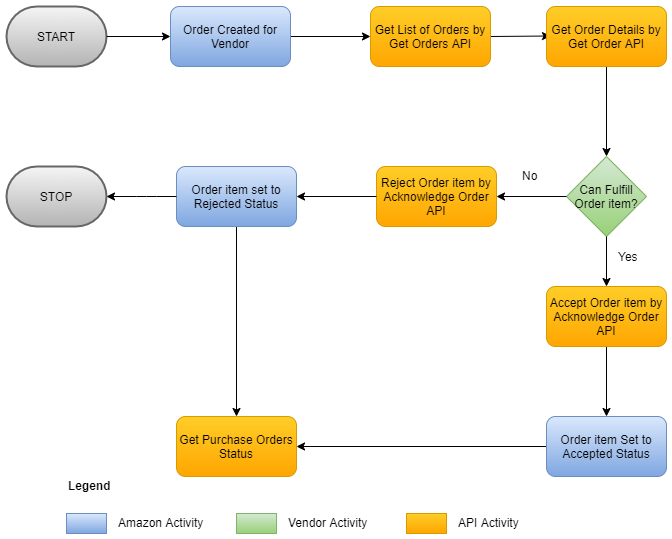

The diagram above was exported from draw.io. Its source (the exported page's mxGraphModel, read from the mxfile embedded in the PNG):
<mxGraphModel dx="768" dy="482" grid="1" gridSize="10" guides="1" tooltips="1" connect="1" arrows="1" fold="1" page="1" pageScale="1" pageWidth="850" pageHeight="1100" math="0" shadow="0">
  <root>
    <mxCell id="0" />
    <mxCell id="1" parent="0" />
    <mxCell id="LZg1HDlAqFLgzdpBMhe1-1" value="START" style="strokeWidth=2;html=1;shape=mxgraph.flowchart.terminator;whiteSpace=wrap;gradientColor=#b3b3b3;fillColor=#f5f5f5;strokeColor=#666666;" parent="1" vertex="1">
      <mxGeometry x="380" y="220" width="100" height="60" as="geometry" />
    </mxCell>
    <mxCell id="LZg1HDlAqFLgzdpBMhe1-2" value="" style="endArrow=classic;html=1;exitX=1;exitY=0.5;exitDx=0;exitDy=0;exitPerimeter=0;" parent="1" source="LZg1HDlAqFLgzdpBMhe1-1" edge="1">
      <mxGeometry width="50" height="50" relative="1" as="geometry">
        <mxPoint x="474" y="270" as="sourcePoint" />
        <mxPoint x="544" y="250" as="targetPoint" />
      </mxGeometry>
    </mxCell>
    <mxCell id="LZg1HDlAqFLgzdpBMhe1-4" value="" style="endArrow=classic;html=1;exitX=1;exitY=0.5;exitDx=0;exitDy=0;" parent="1" edge="1">
      <mxGeometry width="50" height="50" relative="1" as="geometry">
        <mxPoint x="664" y="250" as="sourcePoint" />
        <mxPoint x="744" y="250" as="targetPoint" />
      </mxGeometry>
    </mxCell>
    <mxCell id="LZg1HDlAqFLgzdpBMhe1-6" value="" style="endArrow=classic;html=1;" parent="1" edge="1">
      <mxGeometry width="50" height="50" relative="1" as="geometry">
        <mxPoint x="864" y="250" as="sourcePoint" />
        <mxPoint x="924" y="249.5" as="targetPoint" />
      </mxGeometry>
    </mxCell>
    <mxCell id="LZg1HDlAqFLgzdpBMhe1-10" value="STOP" style="strokeWidth=2;html=1;shape=mxgraph.flowchart.terminator;whiteSpace=wrap;gradientColor=#b3b3b3;fillColor=#f5f5f5;strokeColor=#666666;" parent="1" vertex="1">
      <mxGeometry x="380" y="380" width="100" height="60" as="geometry" />
    </mxCell>
    <mxCell id="LZg1HDlAqFLgzdpBMhe1-12" value="" style="endArrow=classic;html=1;exitX=0.5;exitY=1;exitDx=0;exitDy=0;" parent="1" source="LZg1HDlAqFLgzdpBMhe1-15" edge="1">
      <mxGeometry width="50" height="50" relative="1" as="geometry">
        <mxPoint x="890" y="250" as="sourcePoint" />
        <mxPoint x="980" y="370" as="targetPoint" />
        <Array as="points">
          <mxPoint x="980" y="250" />
        </Array>
      </mxGeometry>
    </mxCell>
    <mxCell id="LZg1HDlAqFLgzdpBMhe1-13" value="&lt;span style=&quot;white-space: normal&quot;&gt;Order Created for Vendor&lt;/span&gt;" style="rounded=1;whiteSpace=wrap;html=1;fillColor=#dae8fc;strokeColor=#6c8ebf;gradientColor=#7ea6e0;" parent="1" vertex="1">
      <mxGeometry x="544" y="220" width="120" height="60" as="geometry" />
    </mxCell>
    <mxCell id="LZg1HDlAqFLgzdpBMhe1-14" value="&lt;span style=&quot;white-space: normal&quot;&gt;Get List of Orders by Get Orders API&lt;/span&gt;" style="rounded=1;whiteSpace=wrap;html=1;fillColor=#ffcd28;strokeColor=#d79b00;gradientColor=#ffa500;" parent="1" vertex="1">
      <mxGeometry x="744" y="220" width="120" height="60" as="geometry" />
    </mxCell>
    <mxCell id="LZg1HDlAqFLgzdpBMhe1-15" value="&lt;span style=&quot;white-space: normal&quot;&gt;Get Order Details by Get Order API&lt;/span&gt;" style="rounded=1;whiteSpace=wrap;html=1;fillColor=#ffcd28;strokeColor=#d79b00;gradientColor=#ffa500;" parent="1" vertex="1">
      <mxGeometry x="920" y="220" width="120" height="60" as="geometry" />
    </mxCell>
    <mxCell id="LZg1HDlAqFLgzdpBMhe1-17" value="Can Fulfill Order item?" style="rhombus;whiteSpace=wrap;html=1;fillColor=#d5e8d4;strokeColor=#82b366;gradientColor=#97d077;" parent="1" vertex="1">
      <mxGeometry x="940" y="370" width="80" height="80" as="geometry" />
    </mxCell>
    <mxCell id="LZg1HDlAqFLgzdpBMhe1-18" value="" style="endArrow=classic;html=1;exitX=0.5;exitY=1;exitDx=0;exitDy=0;" parent="1" source="LZg1HDlAqFLgzdpBMhe1-17" edge="1">
      <mxGeometry width="50" height="50" relative="1" as="geometry">
        <mxPoint x="930" y="510" as="sourcePoint" />
        <mxPoint x="980" y="500" as="targetPoint" />
      </mxGeometry>
    </mxCell>
    <mxCell id="LZg1HDlAqFLgzdpBMhe1-19" value="" style="endArrow=classic;html=1;exitX=0;exitY=0.5;exitDx=0;exitDy=0;entryX=1;entryY=0.5;entryDx=0;entryDy=0;" parent="1" source="LZg1HDlAqFLgzdpBMhe1-17" target="LZg1HDlAqFLgzdpBMhe1-20" edge="1">
      <mxGeometry width="50" height="50" relative="1" as="geometry">
        <mxPoint x="890" y="400" as="sourcePoint" />
        <mxPoint x="880" y="410" as="targetPoint" />
      </mxGeometry>
    </mxCell>
    <mxCell id="LZg1HDlAqFLgzdpBMhe1-20" value="Reject Order item by Acknowledge Order API" style="rounded=1;whiteSpace=wrap;html=1;fillColor=#ffcd28;strokeColor=#d79b00;gradientColor=#ffa500;" parent="1" vertex="1">
      <mxGeometry x="750" y="380" width="120" height="60" as="geometry" />
    </mxCell>
    <mxCell id="LZg1HDlAqFLgzdpBMhe1-23" value="" style="edgeStyle=orthogonalEdgeStyle;rounded=0;orthogonalLoop=1;jettySize=auto;html=1;" parent="1" source="LZg1HDlAqFLgzdpBMhe1-21" target="LZg1HDlAqFLgzdpBMhe1-22" edge="1">
      <mxGeometry relative="1" as="geometry" />
    </mxCell>
    <mxCell id="LZg1HDlAqFLgzdpBMhe1-21" value="Accept Order item by Acknowledge Order API" style="rounded=1;whiteSpace=wrap;html=1;fillColor=#ffcd28;strokeColor=#d79b00;gradientColor=#ffa500;" parent="1" vertex="1">
      <mxGeometry x="920" y="500" width="120" height="60" as="geometry" />
    </mxCell>
    <mxCell id="86qMq2UB-ajq2DaIiNvj-4" style="edgeStyle=orthogonalEdgeStyle;rounded=0;orthogonalLoop=1;jettySize=auto;html=1;" edge="1" parent="1" source="LZg1HDlAqFLgzdpBMhe1-22" target="86qMq2UB-ajq2DaIiNvj-1">
      <mxGeometry relative="1" as="geometry" />
    </mxCell>
    <mxCell id="LZg1HDlAqFLgzdpBMhe1-22" value="Order item Set to Accepted Status" style="rounded=1;whiteSpace=wrap;html=1;gradientColor=#7ea6e0;fillColor=#dae8fc;strokeColor=#6c8ebf;" parent="1" vertex="1">
      <mxGeometry x="920" y="630" width="120" height="60" as="geometry" />
    </mxCell>
    <mxCell id="86qMq2UB-ajq2DaIiNvj-3" style="edgeStyle=orthogonalEdgeStyle;rounded=0;orthogonalLoop=1;jettySize=auto;html=1;" edge="1" parent="1" source="LZg1HDlAqFLgzdpBMhe1-24" target="86qMq2UB-ajq2DaIiNvj-1">
      <mxGeometry relative="1" as="geometry" />
    </mxCell>
    <mxCell id="LZg1HDlAqFLgzdpBMhe1-24" value="Order item set to Rejected Status" style="rounded=1;whiteSpace=wrap;html=1;gradientColor=#7ea6e0;fillColor=#dae8fc;strokeColor=#6c8ebf;" parent="1" vertex="1">
      <mxGeometry x="550" y="380" width="120" height="60" as="geometry" />
    </mxCell>
    <mxCell id="LZg1HDlAqFLgzdpBMhe1-25" value="" style="endArrow=classic;html=1;exitX=0;exitY=0.5;exitDx=0;exitDy=0;entryX=1;entryY=0.5;entryDx=0;entryDy=0;" parent="1" source="LZg1HDlAqFLgzdpBMhe1-20" edge="1">
      <mxGeometry width="50" height="50" relative="1" as="geometry">
        <mxPoint x="740" y="410" as="sourcePoint" />
        <mxPoint x="670" y="410" as="targetPoint" />
      </mxGeometry>
    </mxCell>
    <mxCell id="LZg1HDlAqFLgzdpBMhe1-26" value="" style="endArrow=classic;html=1;entryX=1;entryY=0.5;entryDx=0;entryDy=0;" parent="1" edge="1">
      <mxGeometry width="50" height="50" relative="1" as="geometry">
        <mxPoint x="550" y="410" as="sourcePoint" />
        <mxPoint x="480" y="410" as="targetPoint" />
        <Array as="points">
          <mxPoint x="520" y="410" />
        </Array>
      </mxGeometry>
    </mxCell>
    <mxCell id="LZg1HDlAqFLgzdpBMhe1-28" value="Yes" style="text;html=1;resizable=0;points=[];autosize=1;align=left;verticalAlign=top;spacingTop=-4;" parent="1" vertex="1">
      <mxGeometry x="990" y="461" width="40" height="20" as="geometry" />
    </mxCell>
    <mxCell id="LZg1HDlAqFLgzdpBMhe1-29" value="No&lt;br&gt;" style="text;html=1;resizable=0;points=[];autosize=1;align=left;verticalAlign=top;spacingTop=-4;" parent="1" vertex="1">
      <mxGeometry x="894" y="380" width="30" height="20" as="geometry" />
    </mxCell>
    <mxCell id="LZg1HDlAqFLgzdpBMhe1-30" value="" style="rounded=0;whiteSpace=wrap;html=1;gradientColor=#7ea6e0;fillColor=#dae8fc;strokeColor=#6c8ebf;" parent="1" vertex="1">
      <mxGeometry x="440" y="727" width="40" height="20" as="geometry" />
    </mxCell>
    <mxCell id="LZg1HDlAqFLgzdpBMhe1-31" value="Amazon Activity" style="text;html=1;resizable=0;points=[];autosize=1;align=left;verticalAlign=top;spacingTop=-4;" parent="1" vertex="1">
      <mxGeometry x="490" y="727" width="100" height="20" as="geometry" />
    </mxCell>
    <mxCell id="LZg1HDlAqFLgzdpBMhe1-32" value="" style="rounded=0;whiteSpace=wrap;html=1;fillColor=#d5e8d4;strokeColor=#82b366;gradientColor=#97d077;" parent="1" vertex="1">
      <mxGeometry x="610" y="727" width="40" height="20" as="geometry" />
    </mxCell>
    <mxCell id="LZg1HDlAqFLgzdpBMhe1-33" value="Vendor Activity" style="text;html=1;resizable=0;points=[];autosize=1;align=left;verticalAlign=top;spacingTop=-4;" parent="1" vertex="1">
      <mxGeometry x="660" y="727" width="90" height="20" as="geometry" />
    </mxCell>
    <mxCell id="LZg1HDlAqFLgzdpBMhe1-34" value="" style="rounded=0;whiteSpace=wrap;html=1;fillColor=#ffcd28;strokeColor=#d79b00;gradientColor=#ffa500;" parent="1" vertex="1">
      <mxGeometry x="780" y="727" width="40" height="20" as="geometry" />
    </mxCell>
    <mxCell id="LZg1HDlAqFLgzdpBMhe1-35" value="API Activity" style="text;html=1;resizable=0;points=[];autosize=1;align=left;verticalAlign=top;spacingTop=-4;" parent="1" vertex="1">
      <mxGeometry x="830" y="727" width="80" height="20" as="geometry" />
    </mxCell>
    <mxCell id="LZg1HDlAqFLgzdpBMhe1-39" value="&lt;b&gt;Legend&lt;/b&gt;" style="text;html=1;resizable=0;points=[];autosize=1;align=left;verticalAlign=top;spacingTop=-4;" parent="1" vertex="1">
      <mxGeometry x="440" y="690" width="60" height="20" as="geometry" />
    </mxCell>
    <mxCell id="86qMq2UB-ajq2DaIiNvj-1" value="Get Purchase Orders Status" style="rounded=1;whiteSpace=wrap;html=1;fillColor=#ffcd28;strokeColor=#d79b00;gradientColor=#ffa500;" vertex="1" parent="1">
      <mxGeometry x="550" y="630" width="120" height="60" as="geometry" />
    </mxCell>
  </root>
</mxGraphModel>